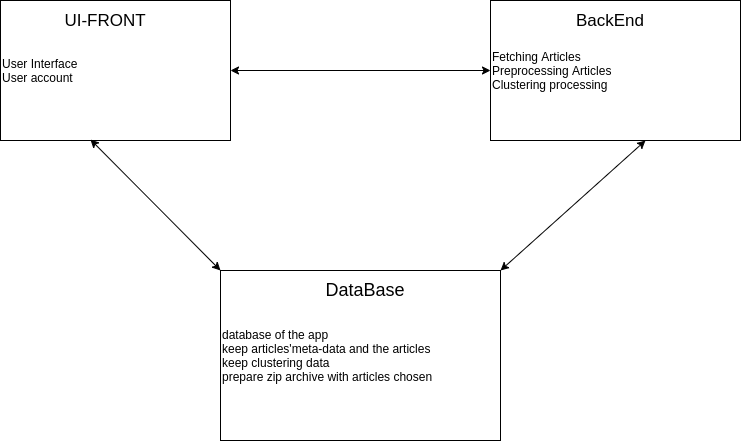

The diagram above was exported from draw.io. Its source (the exported page's mxGraphModel, read from the mxfile embedded in the PNG):
<mxGraphModel dx="1350" dy="816" grid="1" gridSize="10" guides="1" tooltips="1" connect="1" arrows="1" fold="1" page="1" pageScale="1" pageWidth="827" pageHeight="1169" math="0" shadow="0">
  <root>
    <mxCell id="0" />
    <mxCell id="1" parent="0" />
    <mxCell id="0aQ0KvDbSLSkc7f-tusJ-1" value="User Interface&lt;br&gt;User account" style="rounded=0;whiteSpace=wrap;html=1;align=left;" vertex="1" parent="1">
      <mxGeometry x="100" y="140" width="230" height="140" as="geometry" />
    </mxCell>
    <mxCell id="0aQ0KvDbSLSkc7f-tusJ-2" value="&lt;font style=&quot;font-size: 17px&quot;&gt;UI-FRONT&lt;/font&gt;" style="text;html=1;strokeColor=none;fillColor=none;align=center;verticalAlign=middle;whiteSpace=wrap;rounded=0;" vertex="1" parent="1">
      <mxGeometry x="130" y="150" width="150" height="20" as="geometry" />
    </mxCell>
    <mxCell id="0aQ0KvDbSLSkc7f-tusJ-3" value="Fetching Articles&lt;br&gt;Preprocessing Articles&lt;br&gt;Clustering processing" style="rounded=0;whiteSpace=wrap;html=1;align=left;" vertex="1" parent="1">
      <mxGeometry x="590" y="140" width="250" height="140" as="geometry" />
    </mxCell>
    <mxCell id="0aQ0KvDbSLSkc7f-tusJ-4" value="&lt;font style=&quot;font-size: 17px&quot;&gt;BackEnd&lt;/font&gt;" style="text;html=1;strokeColor=none;fillColor=none;align=center;verticalAlign=middle;whiteSpace=wrap;rounded=0;" vertex="1" parent="1">
      <mxGeometry x="630" y="150" width="160" height="20" as="geometry" />
    </mxCell>
    <mxCell id="0aQ0KvDbSLSkc7f-tusJ-5" value="database of the app&lt;br&gt;keep articles'meta-data and the articles&lt;br&gt;keep clustering data&lt;br&gt;prepare zip archive with articles chosen" style="rounded=0;whiteSpace=wrap;html=1;align=left;" vertex="1" parent="1">
      <mxGeometry x="320" y="410" width="280" height="170" as="geometry" />
    </mxCell>
    <mxCell id="0aQ0KvDbSLSkc7f-tusJ-6" value="&lt;font style=&quot;font-size: 18px&quot;&gt;DataBase&lt;/font&gt;" style="text;html=1;strokeColor=none;fillColor=none;align=center;verticalAlign=middle;whiteSpace=wrap;rounded=0;" vertex="1" parent="1">
      <mxGeometry x="390" y="420" width="150" height="20" as="geometry" />
    </mxCell>
    <mxCell id="0aQ0KvDbSLSkc7f-tusJ-7" value="" style="endArrow=classic;startArrow=classic;html=1;entryX=0.391;entryY=0.993;entryDx=0;entryDy=0;entryPerimeter=0;exitX=0;exitY=0;exitDx=0;exitDy=0;" edge="1" parent="1" source="0aQ0KvDbSLSkc7f-tusJ-5" target="0aQ0KvDbSLSkc7f-tusJ-1">
      <mxGeometry width="50" height="50" relative="1" as="geometry">
        <mxPoint x="250" y="420" as="sourcePoint" />
        <mxPoint x="300" y="370" as="targetPoint" />
      </mxGeometry>
    </mxCell>
    <mxCell id="0aQ0KvDbSLSkc7f-tusJ-8" value="" style="endArrow=classic;startArrow=classic;html=1;exitX=1;exitY=0;exitDx=0;exitDy=0;entryX=0.62;entryY=1;entryDx=0;entryDy=0;entryPerimeter=0;" edge="1" parent="1" source="0aQ0KvDbSLSkc7f-tusJ-5" target="0aQ0KvDbSLSkc7f-tusJ-3">
      <mxGeometry width="50" height="50" relative="1" as="geometry">
        <mxPoint x="550" y="380" as="sourcePoint" />
        <mxPoint x="600" y="330" as="targetPoint" />
      </mxGeometry>
    </mxCell>
    <mxCell id="0aQ0KvDbSLSkc7f-tusJ-9" value="" style="endArrow=classic;startArrow=classic;html=1;entryX=0;entryY=0.5;entryDx=0;entryDy=0;" edge="1" parent="1" source="0aQ0KvDbSLSkc7f-tusJ-1" target="0aQ0KvDbSLSkc7f-tusJ-3">
      <mxGeometry width="50" height="50" relative="1" as="geometry">
        <mxPoint x="350" y="170" as="sourcePoint" />
        <mxPoint x="400" y="120" as="targetPoint" />
      </mxGeometry>
    </mxCell>
  </root>
</mxGraphModel>